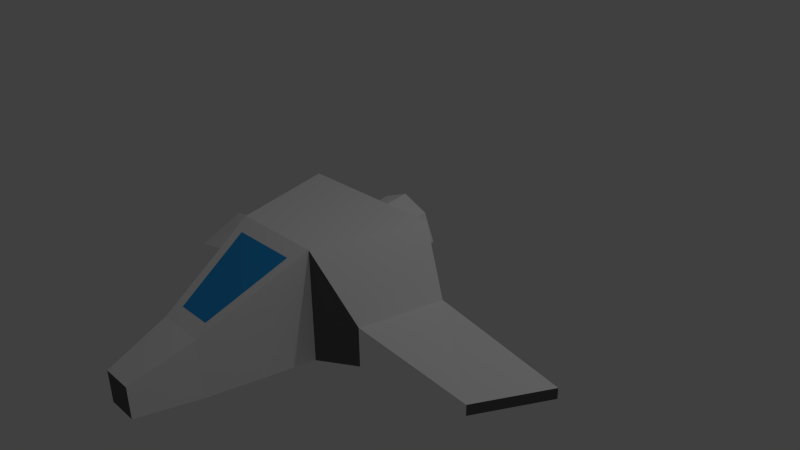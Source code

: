 # Source: bumblebee.blend  (saved by Blender 2.76.0; exported with 4.5.12 LTS)
import bpy
from mathutils import Matrix  # noqa: F401  (used for matrix-valued properties, if any)

bpy.ops.wm.read_factory_settings(use_empty=True)
scene = bpy.context.scene
scene.name = 'Scene'

# ---- collections
col_collection_1 = bpy.data.collections.new('Collection 1'); scene.collection.children.link(col_collection_1)

# ---- materials (node trees are filled in below, after node groups)
mat_hull = bpy.data.materials.new('Hull')
mat_hull.alpha_threshold = 0.0
mat_hull.use_transparent_shadow = False
mat_hull.diffuse_color = (1.0, 1.0, 1.0, 1.0)
mat_hull.roughness = 0.5
mat_hull.line_color = (0.0, 0.0, 0.0, 1.0)
mat_hull_dark = bpy.data.materials.new('Hull_Dark')
mat_hull_dark.alpha_threshold = 0.0
mat_hull_dark.use_transparent_shadow = False
mat_hull_dark.diffuse_color = (0.1282, 0.1282, 0.1282, 1.0)
mat_hull_dark.roughness = 0.5
mat_glass = bpy.data.materials.new('Glass')
mat_glass.alpha_threshold = 0.0
mat_glass.use_transparent_shadow = False
mat_glass.diffuse_color = (0.03335, 0.3785, 0.8829, 1.0)
mat_glass.roughness = 0.5

# ---- material node trees

# ---- world
world_world = bpy.data.worlds.new('World'); scene.world = world_world
world_world.color = (0.05088, 0.05088, 0.05088)
world_world.use_sun_shadow = False
world_world.sun_shadow_jitter_overblur = 0.0
world_world.cycles.sampling_method = 'MANUAL'
world_world.cycles.sample_map_resolution = 256

# ---- cameras
cam_camera = bpy.data.cameras.new('Camera')
cam_camera.clip_end = 100.0
cam_camera.lens = 35.0
cam_camera.sensor_width = 32.0
cam_camera.sensor_height = 18.0
cam_camera.ortho_scale = 7.314
cam_camera.dof.focus_distance = 0.0
cam_camera.dof.aperture_fstop = 128.0

# ---- lights
light_lamp = bpy.data.lights.new('Lamp', 'POINT')
light_lamp.transmission_factor = 0.0
light_lamp.cutoff_distance = 30.0
light_lamp.energy = 100.0
light_lamp.shadow_buffer_clip_start = 1.001
light_lamp.shadow_soft_size = 0.1
light_lamp.shadow_maximum_resolution = 0.006
light_lamp.use_absolute_resolution = True
light_lamp.cycles.use_multiple_importance_sampling = False

# ---- meshes
me_bumblebee = bpy.data.meshes.new('bumblebee')
me_bumblebee.from_pydata([(-0.2061, -3.594, -0.5277), (-0.317, -2.801, -0.6203), (0.317, -2.801, -0.6203), (0.2061, -3.594, -0.5277), (-0.2061, -3.594, -0.1156), (-0.317, -2.801, 0.1491), (0.317, -2.801, 0.1491), (0.2061, -3.594, -0.1156), (-0.6019, -1.467, -0.6252), (0.6019, -1.467, -0.6252), (-0.6019, -1.467, 0.8359), (0.6019, -1.467, 0.8359), (-1.003, -0.04295, -0.6252), (1.003, -0.04295, -0.6252), (-1.003, -0.04295, 0.8359), (1.003, -0.04295, 0.8359), (-1.223, -1.313, -0.4732), (-1.223, -1.313, 0.04573), (1.223, -1.313, -0.4732), (1.223, -1.313, 0.04573), (-1.458, -0.2298, -0.4732), (-1.458, -0.2298, 0.04573), (1.458, -0.2298, -0.4732), (1.458, -0.2298, 0.04573), (-2.551, -0.9909, -0.5845), (-2.551, -0.9909, -0.4387), (2.551, -0.9909, -0.5845), (2.551, -0.9909, -0.4387), (-3.042, -0.06787, -0.5845), (-3.042, -0.06787, -0.4387), (3.042, -0.06787, -0.5845), (3.042, -0.06787, -0.4387), (-0.7018, 0.2239, -0.4056), (0.7018, 0.2239, -0.4056), (-0.7018, 0.2239, 0.6164), (0.7018, 0.2239, 0.6164), (-0.2325, -2.623, 0.2406), (0.2325, -2.623, 0.2406), (-0.4416, -1.645, 0.7444), (0.4416, -1.645, 0.7444), (-1.398e-06, 0.5849, 0.5379), (-0.2674, 0.5849, 0.4271), (-1.276e-06, -0.2288, 0.5592), (-1.402e-06, 0.5701, 0.6712), (-0.2825, -0.2288, 0.4422), (-0.3617, 0.5701, 0.5214), (-0.3995, -0.2288, 0.1597), (-0.5115, 0.5701, 0.1597), (-0.2825, -0.2288, -0.1227), (-0.3617, 0.5701, -0.2019), (-1.241e-06, -0.2288, -0.2397), (-1.358e-06, 0.5701, -0.3517), (0.2825, -0.2288, -0.1227), (0.3616, 0.5701, -0.2019), (0.3995, -0.2288, 0.1597), (0.5114, 0.5701, 0.1597), (0.2825, -0.2288, 0.4422), (0.3616, 0.5701, 0.5214), (-0.3782, 0.5849, 0.1597), (-0.2674, 0.5849, -0.1077), (-1.365e-06, 0.5849, -0.2184), (0.2674, 0.5849, -0.1077), (0.3782, 0.5849, 0.1597), (0.2674, 0.5849, 0.4271), (-1.348e-06, 0.2528, 0.5379), (0.2674, 0.2528, 0.4271), (0.3782, 0.2528, 0.1597), (0.2674, 0.2528, -0.1077), (-1.315e-06, 0.2528, -0.2184), (-0.2674, 0.2528, -0.1077), (-0.3782, 0.2528, 0.1597), (-0.2674, 0.2528, 0.4271)], [], [(0, 1, 2, 3), (4, 7, 6, 5), (0, 4, 5, 1), (2, 1, 8, 9), (2, 6, 7, 3), (4, 0, 3, 7), (9, 13, 22, 18), (11, 10, 38, 39), (6, 2, 9, 11), (1, 5, 10, 8), (15, 13, 33, 35), (9, 8, 12, 13), (10, 11, 15, 14), (12, 8, 16, 20), (23, 19, 27, 31), (17, 21, 29, 25), (8, 10, 17, 16), (13, 15, 23, 22), (10, 14, 21, 17), (15, 11, 19, 23), (11, 9, 18, 19), (14, 12, 20, 21), (27, 26, 30, 31), (24, 25, 29, 28), (22, 23, 31, 30), (19, 18, 26, 27), (20, 16, 24, 28), (18, 22, 30, 26), (21, 20, 28, 29), (16, 17, 25, 24), (32, 34, 35, 33), (13, 12, 32, 33), (14, 15, 35, 34), (12, 14, 34, 32), (36, 37, 39, 38), (6, 11, 39, 37), (5, 6, 37, 36), (10, 5, 36, 38), (59, 58, 70, 69), (57, 55, 62, 63), (42, 43, 45, 44), (40, 63, 65, 64), (49, 47, 58, 59), (44, 45, 47, 46), (41, 40, 64, 71), (45, 43, 40, 41), (46, 47, 49, 48), (61, 60, 68, 67), (55, 53, 61, 62), (48, 49, 51, 50), (63, 62, 66, 65), (47, 45, 41, 58), (50, 51, 53, 52), (58, 41, 71, 70), (53, 51, 60, 61), (52, 53, 55, 54), (51, 49, 59, 60), (43, 57, 63, 40), (54, 55, 57, 56), (60, 59, 69, 68), (71, 64, 65, 66, 67, 68, 69, 70), (56, 57, 43, 42), (62, 61, 67, 66)])
me_bumblebee.polygons.foreach_set('material_index', [0, 0, 0, 0, 0, 1, 0, 0, 0, 0, 0, 0, 0, 0, 0, 0, 1, 0, 0, 0, 1, 0, 1, 1, 0, 0, 0, 0, 0, 0, 0, 0, 0, 0, 2, 0, 0, 0, 1, 0, 0, 1, 0, 0, 1, 0, 0, 1, 0, 0, 1, 0, 0, 1, 0, 0, 0, 0, 0, 1, 1, 0, 1])
me_bumblebee.materials.append(mat_hull)
me_bumblebee.materials.append(mat_hull_dark)
me_bumblebee.materials.append(mat_glass)
me_bumblebee.use_remesh_preserve_volume = False
me_bumblebee.use_remesh_preserve_attributes = False
me_bumblebee.use_mirror_vertex_groups = False
me_bumblebee.update()

# ---- objects
ob_bumblebee = bpy.data.objects.new('bumblebee', me_bumblebee)
ob_lamp = bpy.data.objects.new('Lamp', light_lamp)
ob_camera = bpy.data.objects.new('Camera', cam_camera)

# ---- transforms, parenting, visibility, modifiers, constraints
ob_bumblebee.location = (0.0, 0.0, 0.0)
ob_bumblebee.lock_rotations_4d = False
ob_bumblebee.empty_display_type = 'ARROWS'
ob_bumblebee.lineart.crease_threshold = 0.0
ob_lamp.location = (4.076, 1.005, 5.904)
ob_lamp.rotation_euler = (0.6503, 0.05522, 1.866)
ob_lamp.lock_rotations_4d = False
ob_lamp.empty_display_type = 'ARROWS'
ob_lamp.color = (0.0, 0.0, 0.0, 0.0)
ob_lamp.lineart.crease_threshold = 0.0
ob_camera.location = (7.481, -6.508, 5.344)
ob_camera.rotation_euler = (1.109, 0.01082, 0.8149)
ob_camera.lock_rotations_4d = False
ob_camera.empty_display_type = 'ARROWS'
ob_camera.color = (0.0, 0.0, 0.0, 0.0)
ob_camera.display_type = 'WIRE'
ob_camera.lineart.crease_threshold = 0.0

# ---- collection membership
col_collection_1.objects.link(ob_bumblebee)
col_collection_1.objects.link(ob_lamp)
col_collection_1.objects.link(ob_camera)

# ---- scene / render settings (as saved in the file)
scene.camera = ob_camera
scene.frame_start = 1; scene.frame_end = 250; scene.frame_set(1)
scene.render.engine = 'BLENDER_EEVEE_NEXT'
scene.render.resolution_percentage = 50
scene.render.dither_intensity = 0.0
scene.cycles.use_denoising = False
scene.cycles.samples = 10
scene.cycles.sampling_pattern = 'TABULATED_SOBOL'
scene.cycles.light_sampling_threshold = 0.0
scene.cycles.use_adaptive_sampling = False
scene.cycles.use_light_tree = False
scene.cycles.blur_glossy = 0.0
scene.cycles.pixel_filter_type = 'GAUSSIAN'
scene.cycles.sample_clamp_indirect = 0.0
scene.view_settings.view_transform = 'Standard'
bpy.context.view_layer.update()
